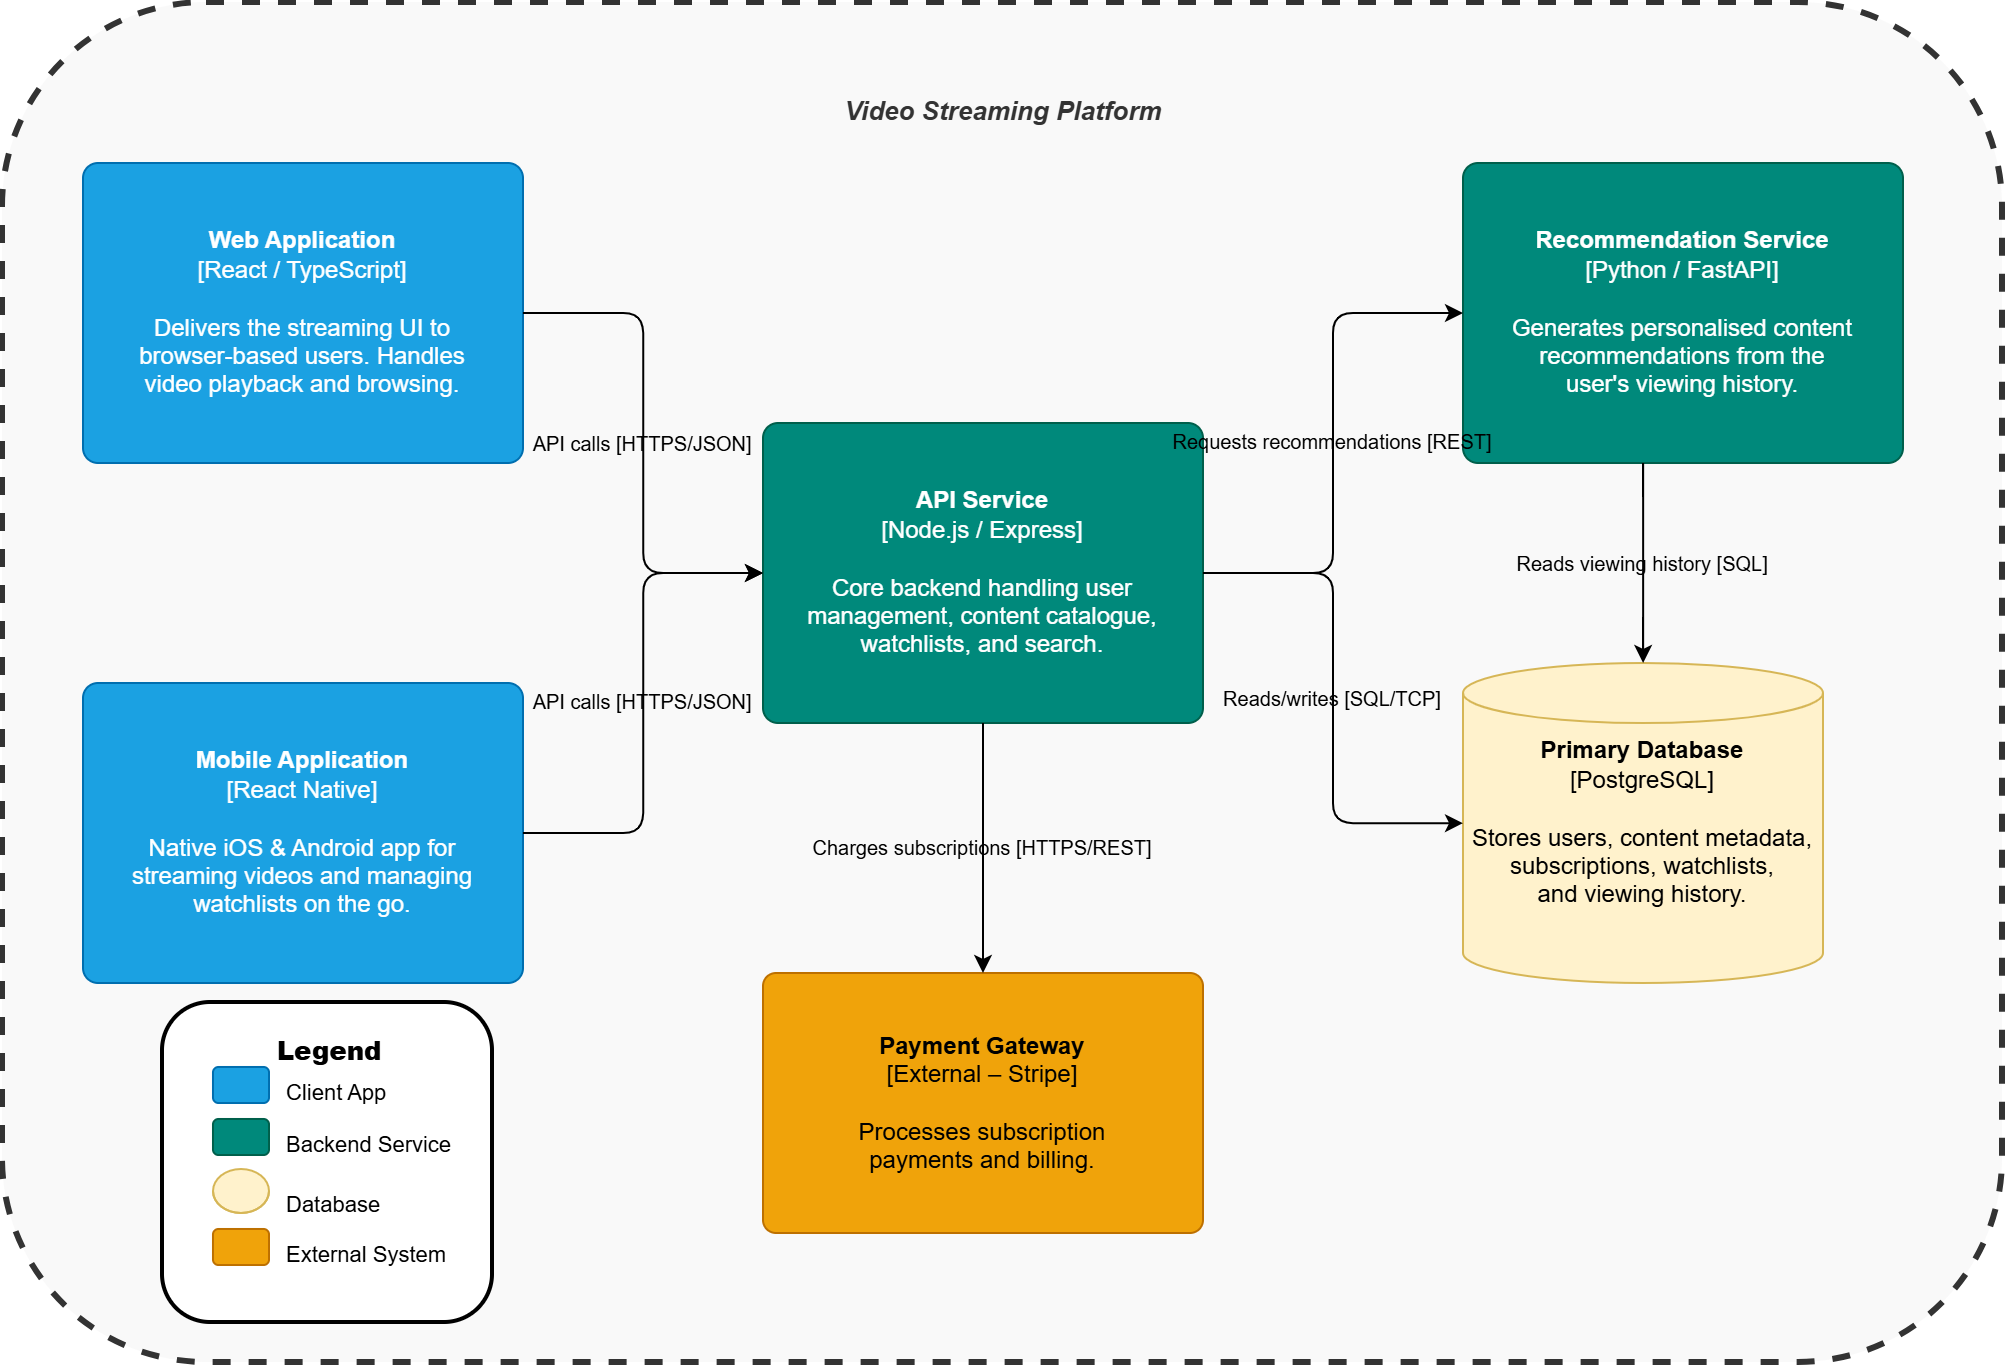

The diagram above was exported from draw.io. Its source (the exported page's mxGraphModel, read from the mxfile embedded in the PNG):
<mxGraphModel dx="1389" dy="939" grid="1" gridSize="10" guides="1" tooltips="1" connect="1" arrows="1" fold="1" page="1" pageScale="1" pageWidth="1654" pageHeight="1169" math="0" shadow="0">
  <root>
    <mxCell id="0" />
    <mxCell id="1" parent="0" />
    <mxCell id="sys_boundary" parent="1" style="rounded=1;whiteSpace=wrap;html=1;fillColor=#f9f9f9;strokeColor=#333333;strokeWidth=3;dashed=1;verticalAlign=top;" value="" vertex="1">
      <mxGeometry height="680" width="1000" x="270" y="100" as="geometry" />
    </mxCell>
    <mxCell id="sys_label" parent="1" style="text;html=1;strokeColor=none;fillColor=none;align=center;fontSize=13;fontStyle=3;fontColor=#333333;" value="Video Streaming Platform" vertex="1">
      <mxGeometry height="22" width="340" x="600" y="140" as="geometry" />
    </mxCell>
    <mxCell id="web_app" parent="1" style="rounded=1;whiteSpace=wrap;html=1;fillColor=#1ba1e2;strokeColor=#006EAF;fontColor=#ffffff;fontSize=12;arcSize=5;" value="&lt;b&gt;Web Application&lt;/b&gt;&#10;[React / TypeScript]&#10;&#10;Delivers the streaming UI to&#10;browser-based users. Handles&#10;video playback and browsing." vertex="1">
      <mxGeometry height="150" width="220" x="310" y="180" as="geometry" />
    </mxCell>
    <mxCell id="mobile_app" parent="1" style="rounded=1;whiteSpace=wrap;html=1;fillColor=#1ba1e2;strokeColor=#006EAF;fontColor=#ffffff;fontSize=12;arcSize=5;" value="&lt;b&gt;Mobile Application&lt;/b&gt;&#10;[React Native]&#10;&#10;Native iOS &amp; Android app for&#10;streaming videos and managing&#10;watchlists on the go." vertex="1">
      <mxGeometry height="150" width="220" x="310" y="440" as="geometry" />
    </mxCell>
    <mxCell id="api_svc" parent="1" style="rounded=1;whiteSpace=wrap;html=1;fillColor=#00897b;strokeColor=#005f4b;fontColor=#ffffff;fontSize=12;arcSize=5;" value="&lt;b&gt;API Service&lt;/b&gt;&#10;[Node.js / Express]&#10;&#10;Core backend handling user&#10;management, content catalogue,&#10;watchlists, and search." vertex="1">
      <mxGeometry height="150" width="220" x="650" y="310" as="geometry" />
    </mxCell>
    <mxCell id="rec_svc" parent="1" style="rounded=1;whiteSpace=wrap;html=1;fillColor=#00897b;strokeColor=#005f4b;fontColor=#ffffff;fontSize=12;arcSize=5;" value="&lt;b&gt;Recommendation Service&lt;/b&gt;&#10;[Python / FastAPI]&#10;&#10;Generates personalised content&#10;recommendations from the&#10;user's viewing history." vertex="1">
      <mxGeometry height="150" width="220" x="1000" y="180" as="geometry" />
    </mxCell>
    <mxCell id="db_main" parent="1" style="shape=cylinder3;whiteSpace=wrap;html=1;fillColor=#fff2cc;strokeColor=#d6b656;fontSize=12;" value="&lt;b&gt;Primary Database&lt;/b&gt;&#10;[PostgreSQL]&#10;&#10;Stores users, content metadata,&#10;subscriptions, watchlists,&#10;and viewing history." vertex="1">
      <mxGeometry height="160" width="180" x="1000" y="430" as="geometry" />
    </mxCell>
    <mxCell id="payment" parent="1" style="rounded=1;whiteSpace=wrap;html=1;fillColor=#f0a30a;strokeColor=#BD7000;fontColor=#000000;fontSize=12;arcSize=5;" value="&lt;b&gt;Payment Gateway&lt;/b&gt;&#10;[External – Stripe]&#10;&#10;Processes subscription&#10;payments and billing." vertex="1">
      <mxGeometry height="130" width="220" x="650" y="585" as="geometry" />
    </mxCell>
    <mxCell id="c3" edge="1" parent="1" source="web_app" style="edgeStyle=orthogonalEdgeStyle;fontSize=10;labelBackgroundColor=none;" target="api_svc" value="API calls [HTTPS/JSON]">
      <mxGeometry relative="1" as="geometry" />
    </mxCell>
    <mxCell id="c4" edge="1" parent="1" source="mobile_app" style="edgeStyle=orthogonalEdgeStyle;fontSize=10;labelBackgroundColor=none;" target="api_svc" value="API calls [HTTPS/JSON]">
      <mxGeometry relative="1" as="geometry" />
    </mxCell>
    <mxCell id="c5" edge="1" parent="1" source="api_svc" style="edgeStyle=orthogonalEdgeStyle;fontSize=10;labelBackgroundColor=none;" target="rec_svc" value="Requests recommendations [REST]">
      <mxGeometry relative="1" as="geometry" />
    </mxCell>
    <mxCell id="c6" edge="1" parent="1" source="api_svc" style="edgeStyle=orthogonalEdgeStyle;fontSize=10;labelBackgroundColor=none;" target="db_main" value="Reads/writes [SQL/TCP]">
      <mxGeometry relative="1" as="geometry" />
    </mxCell>
    <mxCell id="c7" edge="1" parent="1" source="rec_svc" style="edgeStyle=orthogonalEdgeStyle;fontSize=10;labelBackgroundColor=none;" target="db_main" value="Reads viewing history [SQL]">
      <mxGeometry relative="1" as="geometry">
        <Array as="points">
          <mxPoint x="1090" y="350" />
          <mxPoint x="1090" y="350" />
        </Array>
      </mxGeometry>
    </mxCell>
    <mxCell id="c8" edge="1" parent="1" source="api_svc" style="edgeStyle=orthogonalEdgeStyle;fontSize=10;labelBackgroundColor=none;" target="payment" value="Charges subscriptions [HTTPS/REST]">
      <mxGeometry relative="1" as="geometry" />
    </mxCell>
    <mxCell id="AEReEhdlokowDKggdqfy-1" connectable="0" parent="1" style="group" value="" vertex="1">
      <mxGeometry height="160" width="165" x="350" y="600" as="geometry" />
    </mxCell>
    <mxCell id="leg_bg" parent="AEReEhdlokowDKggdqfy-1" style="rounded=1;whiteSpace=wrap;html=1;fillColor=#ffffff;strokeColor=#000000;strokeWidth=2;" value="" vertex="1">
      <mxGeometry height="160" width="165" as="geometry" />
    </mxCell>
    <mxCell id="leg_t" parent="AEReEhdlokowDKggdqfy-1" style="text;html=1;strokeColor=none;fillColor=none;align=center;fontSize=13;fontStyle=1;" value="&lt;b&gt;Legend&lt;/b&gt;" vertex="1">
      <mxGeometry height="20" width="60" x="53" y="10" as="geometry" />
    </mxCell>
    <mxCell id="ll1" parent="AEReEhdlokowDKggdqfy-1" style="rounded=1;fillColor=#1ba1e2;strokeColor=#006EAF;" value="" vertex="1">
      <mxGeometry height="18" width="28" x="25" y="32" as="geometry" />
    </mxCell>
    <mxCell id="lt1" parent="AEReEhdlokowDKggdqfy-1" style="text;html=1;strokeColor=none;fillColor=none;align=left;fontSize=11;" value="Client App" vertex="1">
      <mxGeometry height="18" width="105" x="60" y="32" as="geometry" />
    </mxCell>
    <mxCell id="ll2" parent="AEReEhdlokowDKggdqfy-1" style="rounded=1;fillColor=#00897b;strokeColor=#005f4b;" value="" vertex="1">
      <mxGeometry height="18" width="28" x="25" y="58" as="geometry" />
    </mxCell>
    <mxCell id="lt2" parent="AEReEhdlokowDKggdqfy-1" style="text;html=1;strokeColor=none;fillColor=none;align=left;fontSize=11;" value="Backend Service" vertex="1">
      <mxGeometry height="18" width="105" x="60" y="58" as="geometry" />
    </mxCell>
    <mxCell id="ll3" parent="AEReEhdlokowDKggdqfy-1" style="shape=cylinder3;fillColor=#fff2cc;strokeColor=#d6b656;" value="" vertex="1">
      <mxGeometry height="22" width="28" x="25" y="83" as="geometry" />
    </mxCell>
    <mxCell id="lt3" parent="AEReEhdlokowDKggdqfy-1" style="text;html=1;strokeColor=none;fillColor=none;align=left;fontSize=11;" value="Database" vertex="1">
      <mxGeometry height="18" width="105" x="60" y="88" as="geometry" />
    </mxCell>
    <mxCell id="ll4" parent="AEReEhdlokowDKggdqfy-1" style="rounded=1;fillColor=#f0a30a;strokeColor=#BD7000;" value="" vertex="1">
      <mxGeometry height="18" width="28" x="25" y="113" as="geometry" />
    </mxCell>
    <mxCell id="lt4" parent="AEReEhdlokowDKggdqfy-1" style="text;html=1;strokeColor=none;fillColor=none;align=left;fontSize=11;" value="External System" vertex="1">
      <mxGeometry height="18" width="105" x="60" y="113" as="geometry" />
    </mxCell>
  </root>
</mxGraphModel>